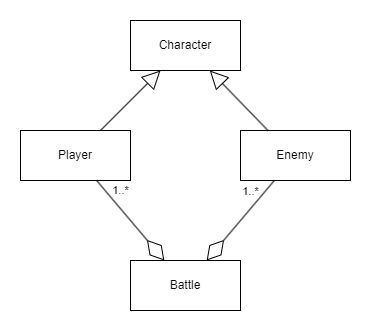

The diagram above was exported from draw.io. Its source (the exported page's mxGraphModel, read from the mxfile embedded in the PNG):
<mxGraphModel dx="521" dy="607" grid="1" gridSize="10" guides="1" tooltips="1" connect="1" arrows="1" fold="1" page="1" pageScale="1" pageWidth="827" pageHeight="1169" math="0" shadow="0">
  <root>
    <mxCell id="0" />
    <mxCell id="1" parent="0" />
    <mxCell id="LMNks9HoepepocPyGhrk-1" value="Character" style="html=1;whiteSpace=wrap;" parent="1" vertex="1">
      <mxGeometry x="400" y="70" width="110" height="50" as="geometry" />
    </mxCell>
    <mxCell id="LMNks9HoepepocPyGhrk-2" value="Player" style="html=1;whiteSpace=wrap;" parent="1" vertex="1">
      <mxGeometry x="290" y="180" width="110" height="50" as="geometry" />
    </mxCell>
    <mxCell id="LMNks9HoepepocPyGhrk-5" value="" style="endArrow=block;endSize=16;endFill=0;html=1;rounded=0;" parent="1" source="LMNks9HoepepocPyGhrk-2" target="LMNks9HoepepocPyGhrk-1" edge="1">
      <mxGeometry x="0.0029" width="160" relative="1" as="geometry">
        <mxPoint x="459.9970588235295" y="230" as="sourcePoint" />
        <mxPoint x="562.35" y="170" as="targetPoint" />
        <mxPoint as="offset" />
      </mxGeometry>
    </mxCell>
    <mxCell id="LMNks9HoepepocPyGhrk-7" value="Enemy" style="html=1;whiteSpace=wrap;" parent="1" vertex="1">
      <mxGeometry x="510" y="180" width="110" height="50" as="geometry" />
    </mxCell>
    <mxCell id="LMNks9HoepepocPyGhrk-8" value="" style="endArrow=block;endSize=16;endFill=0;html=1;rounded=0;exitX=0.25;exitY=0;exitDx=0;exitDy=0;" parent="1" source="LMNks9HoepepocPyGhrk-7" target="LMNks9HoepepocPyGhrk-1" edge="1">
      <mxGeometry x="-0.0091" width="160" relative="1" as="geometry">
        <mxPoint x="520" y="150" as="sourcePoint" />
        <mxPoint x="680" y="150" as="targetPoint" />
        <mxPoint as="offset" />
      </mxGeometry>
    </mxCell>
    <mxCell id="LMNks9HoepepocPyGhrk-9" value="Battle" style="html=1;whiteSpace=wrap;" parent="1" vertex="1">
      <mxGeometry x="400" y="310" width="110" height="50" as="geometry" />
    </mxCell>
    <mxCell id="LMNks9HoepepocPyGhrk-11" value="" style="endArrow=diamondThin;endFill=0;endSize=24;html=1;rounded=0;" parent="1" source="LMNks9HoepepocPyGhrk-2" target="LMNks9HoepepocPyGhrk-9" edge="1">
      <mxGeometry width="160" relative="1" as="geometry">
        <mxPoint x="420" y="270" as="sourcePoint" />
        <mxPoint x="550" y="280" as="targetPoint" />
      </mxGeometry>
    </mxCell>
    <mxCell id="LMNks9HoepepocPyGhrk-14" value="1..*" style="edgeLabel;html=1;align=center;verticalAlign=middle;resizable=0;points=[];container=1;" parent="LMNks9HoepepocPyGhrk-11" connectable="0" vertex="1">
      <mxGeometry x="0.1074" y="-1" relative="1" as="geometry">
        <mxPoint x="-13" y="-35" as="offset" />
      </mxGeometry>
    </mxCell>
    <mxCell id="LMNks9HoepepocPyGhrk-12" value="" style="endArrow=diamondThin;endFill=0;endSize=24;html=1;rounded=0;" parent="1" source="LMNks9HoepepocPyGhrk-7" target="LMNks9HoepepocPyGhrk-9" edge="1">
      <mxGeometry width="160" relative="1" as="geometry">
        <mxPoint x="440" y="260" as="sourcePoint" />
        <mxPoint x="600" y="260" as="targetPoint" />
      </mxGeometry>
    </mxCell>
    <mxCell id="LMNks9HoepepocPyGhrk-13" value="1..*" style="edgeLabel;html=1;align=center;verticalAlign=middle;resizable=0;points=[];" parent="LMNks9HoepepocPyGhrk-12" connectable="0" vertex="1">
      <mxGeometry x="0.2344" y="1" relative="1" as="geometry">
        <mxPoint x="17" y="-40" as="offset" />
      </mxGeometry>
    </mxCell>
  </root>
</mxGraphModel>